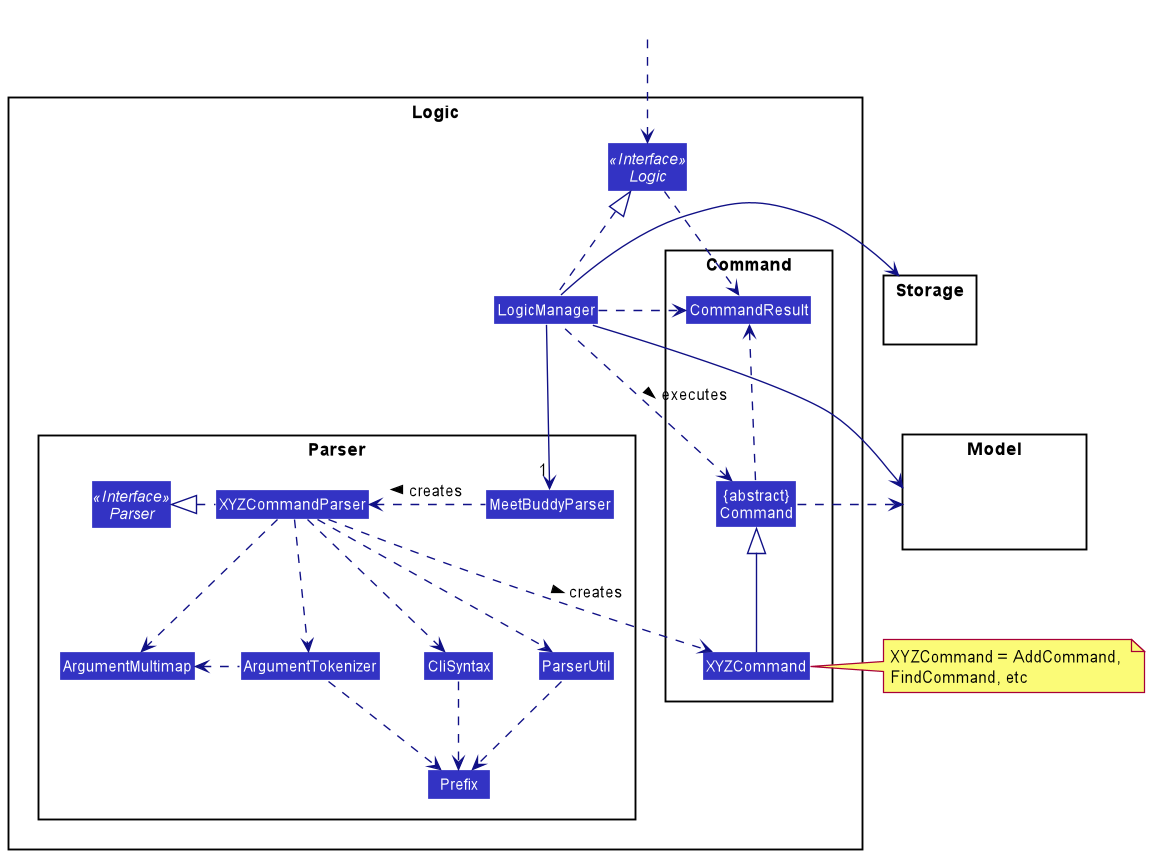

The diagram above was rendered by PlantUML. Its source (embedded in the PNG):
@startuml
!include style.puml
skinparam arrowThickness 1.1
skinparam arrowColor LOGIC_COLOR_T4
skinparam classBackgroundColor LOGIC_COLOR

package Logic {

package Parser {
Interface Parser <<Interface>>
Class MeetBuddyParser
Class XYZCommandParser
Class CliSyntax
Class ParserUtil
Class ArgumentMultimap
Class ArgumentTokenizer
Class Prefix
}


package Command {
Class XYZCommand
Class CommandResult
Class "{abstract}\nCommand" as Command
}

Interface Logic <<Interface>>
Class LogicManager
}

package Model{
Class HiddenModel #FFFFFF
}

package Storage{
Class HiddenModel #FFFFFF
}


Class HiddenOutside #FFFFFF
HiddenOutside ..> Logic

LogicManager .up.|> Logic
LogicManager -->"1" MeetBuddyParser
MeetBuddyParser .left.> XYZCommandParser: creates >

XYZCommandParser ..> XYZCommand : creates >
XYZCommandParser .left.|> Parser
XYZCommandParser ..> ArgumentMultimap
XYZCommandParser ..> ArgumentTokenizer
ArgumentTokenizer .left.> ArgumentMultimap
XYZCommandParser ..> CliSyntax
CliSyntax ..> Prefix
XYZCommandParser ..> ParserUtil
ParserUtil .down.> Prefix
ArgumentTokenizer .down.> Prefix
XYZCommand -up-|> Command
LogicManager .left.> Command : executes >

LogicManager --> Model
LogicManager --> Storage
Storage --[hidden] Model
Command .[hidden]up.> Storage
Command .right.> Model
note right of XYZCommand: XYZCommand = AddCommand, \nFindCommand, etc

Logic ..> CommandResult
LogicManager .down.> CommandResult
Command .up.> CommandResult
CommandResult -[hidden]-> Parser
@enduml